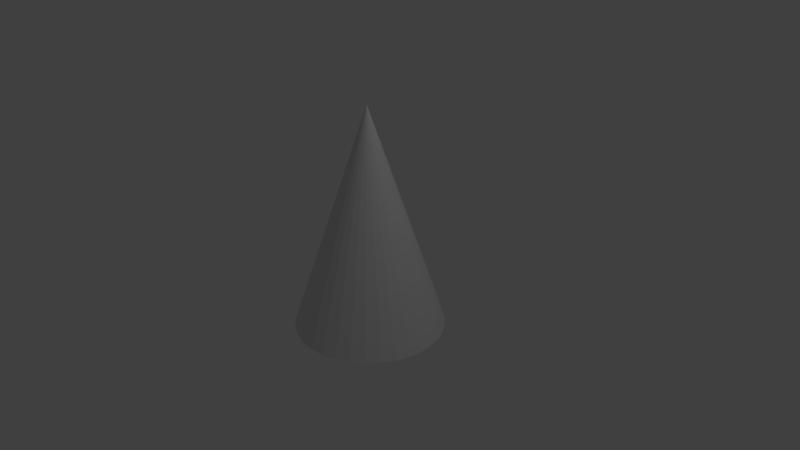 # Source: piero_hat.blend  (saved by Blender 2.79.0; exported with 4.5.12 LTS)
import bpy
from mathutils import Matrix  # noqa: F401  (used for matrix-valued properties, if any)

bpy.ops.wm.read_factory_settings(use_empty=True)
scene = bpy.context.scene
scene.name = 'Scene'

# ---- collections
col_collection_1 = bpy.data.collections.new('Collection 1'); scene.collection.children.link(col_collection_1)

# ---- materials (node trees are filled in below, after node groups)
mat_piero_hat = bpy.data.materials.new('piero_hat')
mat_piero_hat.alpha_threshold = 0.0
mat_piero_hat.use_transparent_shadow = False
mat_piero_hat.roughness = 0.5

# ---- material node trees

# ---- world
world_world = bpy.data.worlds.new('World'); scene.world = world_world
world_world.color = (0.05088, 0.05088, 0.05088)
world_world.use_sun_shadow = False
world_world.sun_shadow_jitter_overblur = 0.0
world_world.cycles.sampling_method = 'MANUAL'

# ---- cameras
cam_camera = bpy.data.cameras.new('Camera')
cam_camera.clip_end = 100.0
cam_camera.lens = 35.0
cam_camera.sensor_width = 32.0
cam_camera.sensor_height = 18.0
cam_camera.ortho_scale = 7.314
cam_camera.dof.focus_distance = 0.0
cam_camera.dof.aperture_fstop = 128.0

# ---- lights
light_lamp = bpy.data.lights.new('Lamp', 'POINT')
light_lamp.transmission_factor = 0.0
light_lamp.cutoff_distance = 30.0
light_lamp.energy = 100.0
light_lamp.shadow_buffer_clip_start = 1.001
light_lamp.shadow_soft_size = 0.1
light_lamp.shadow_maximum_resolution = 0.006
light_lamp.use_absolute_resolution = True

# ---- meshes
me_cone = bpy.data.meshes.new('Cone')
me_cone.from_pydata([(0.0, 1.0, -1.0), (0.1951, 0.9808, -1.0), (0.3827, 0.9239, -1.0), (0.5556, 0.8315, -1.0), (0.7071, 0.7071, -1.0), (0.8315, 0.5556, -1.0), (0.9239, 0.3827, -1.0), (0.9808, 0.1951, -1.0), (1.0, 7.55e-08, -1.0), (0.9808, -0.1951, -1.0), (0.9239, -0.3827, -1.0), (0.8315, -0.5556, -1.0), (0.7071, -0.7071, -1.0), (0.5556, -0.8315, -1.0), (0.3827, -0.9239, -1.0), (0.1951, -0.9808, -1.0), (-3.258e-07, -1.0, -1.0), (-0.1951, -0.9808, -1.0), (-0.3827, -0.9239, -1.0), (-0.5556, -0.8315, -1.0), (-0.7071, -0.7071, -1.0), (-0.8315, -0.5556, -1.0), (-0.9239, -0.3827, -1.0), (0.0, 0.0, 2.011), (-0.9808, -0.1951, -1.0), (-1.0, 9.656e-07, -1.0), (-0.9808, 0.1951, -1.0), (-0.9239, 0.3827, -1.0), (-0.8315, 0.5556, -1.0), (-0.7071, 0.7071, -1.0), (-0.5556, 0.8315, -1.0), (-0.3827, 0.9239, -1.0), (-0.1951, 0.9808, -1.0)], [], [(0, 23, 1), (1, 23, 2), (2, 23, 3), (3, 23, 4), (4, 23, 5), (5, 23, 6), (6, 23, 7), (7, 23, 8), (8, 23, 9), (9, 23, 10), (10, 23, 11), (11, 23, 12), (12, 23, 13), (13, 23, 14), (14, 23, 15), (15, 23, 16), (16, 23, 17), (17, 23, 18), (18, 23, 19), (19, 23, 20), (20, 23, 21), (21, 23, 22), (22, 23, 24), (24, 23, 25), (25, 23, 26), (26, 23, 27), (27, 23, 28), (28, 23, 29), (29, 23, 30), (30, 23, 31), (31, 23, 32), (32, 23, 0), (0, 1, 2, 3, 4, 5, 6, 7, 8, 9, 10, 11, 12, 13, 14, 15, 16, 17, 18, 19, 20, 21, 22, 24, 25, 26, 27, 28, 29, 30, 31, 32)])
_uv = me_cone.uv_layers.new(name='UVMap')
_uv.uv.foreach_set('vector', [0.5673, 0.0004285, 0.5673, 0.4998, 0.5365, 0.001382, 0.7575, 0.0004285, 0.7575, 0.4998, 0.7267, 0.001382, 0.6307, 0.0004285, 0.6307, 0.4998, 0.5999, 0.001382, 0.8527, 0.5004, 0.8372, 0.9996, 0.8218, 0.5004, 0.03127, 0.3146, 0.03127, 0.814, 0.0004285, 0.3155, 0.1898, 0.3146, 0.1898, 0.814, 0.1589, 0.3155, 0.6941, 0.0004285, 0.6941, 0.4998, 0.6633, 0.001382, 0.1581, 0.3146, 0.1581, 0.814, 0.1272, 0.3155, 0.2532, 0.3146, 0.2532, 0.814, 0.2223, 0.3155, 0.2215, 0.3146, 0.2215, 0.814, 0.1906, 0.3155, 0.7892, 0.0004285, 0.7892, 0.4998, 0.7584, 0.001382, 0.4405, 0.0004285, 0.4405, 0.4998, 0.4097, 0.001382, 0.09467, 0.3146, 0.09467, 0.814, 0.06383, 0.3155, 0.1264, 0.3146, 0.1264, 0.814, 0.09553, 0.3155, 0.06297, 0.3146, 0.06297, 0.814, 0.03213, 0.3155, 0.9478, 0.0004285, 0.9324, 0.4996, 0.917, 0.0004285, 0.3771, 0.0004285, 0.3771, 0.4998, 0.3463, 0.001382, 0.4722, 0.0004285, 0.4722, 0.4998, 0.4414, 0.001382, 0.7258, 0.0004285, 0.7258, 0.4998, 0.695, 0.001382, 0.3454, 0.0004285, 0.3454, 0.4998, 0.3146, 0.001382, 0.6624, 0.0004285, 0.6624, 0.4998, 0.6316, 0.001382, 0.8844, 0.0004285, 0.869, 0.4996, 0.8535, 0.0004285, 0.9795, 0.0004285, 0.9641, 0.4996, 0.9487, 0.0004285, 0.8527, 0.0004285, 0.8372, 0.4996, 0.8218, 0.0004285, 0.4088, 0.0004285, 0.4088, 0.4998, 0.378, 0.001382, 0.599, 0.0004285, 0.599, 0.4998, 0.5682, 0.001382, 0.9161, 0.0004285, 0.9007, 0.4996, 0.8852, 0.0004285, 0.821, 0.5004, 0.8055, 0.9996, 0.7901, 0.5004, 0.5039, 0.0004285, 0.5039, 0.4998, 0.4731, 0.001382, 0.821, 0.0004285, 0.8055, 0.4996, 0.7901, 0.0004285, 0.5356, 0.0004285, 0.5356, 0.4998, 0.5048, 0.001382, 0.2849, 0.3146, 0.2849, 0.814, 0.254, 0.3155, 0.1417, 0.0004285, 0.1725, 0.0004286, 0.2028, 0.006449, 0.2313, 0.01826, 0.2569, 0.0354, 0.2788, 0.05722, 0.2959, 0.08288, 0.3077, 0.1114, 0.3137, 0.1417, 0.3137, 0.1725, 0.3077, 0.2028, 0.2959, 0.2313, 0.2788, 0.2569, 0.2569, 0.2788, 0.2313, 0.2959, 0.2028, 0.3077, 0.1725, 0.3137, 0.1417, 0.3137, 0.1114, 0.3077, 0.08288, 0.2959, 0.05722, 0.2788, 0.0354, 0.2569, 0.01826, 0.2313, 0.006448, 0.2028, 0.0004285, 0.1725, 0.0004286, 0.1417, 0.006449, 0.1114, 0.01826, 0.08288, 0.0354, 0.05722, 0.05722, 0.0354, 0.08288, 0.01826, 0.1114, 0.006448])
me_cone.materials.append(mat_piero_hat)
me_cone.use_remesh_preserve_volume = False
me_cone.use_remesh_preserve_attributes = False
me_cone.use_mirror_vertex_groups = False
me_cone.update()

# ---- objects
ob_cone = bpy.data.objects.new('Cone', me_cone)
ob_lamp = bpy.data.objects.new('Lamp', light_lamp)
ob_camera = bpy.data.objects.new('Camera', cam_camera)

# ---- transforms, parenting, visibility, modifiers, constraints
ob_cone.location = (0.0, 0.0, 0.0)
ob_cone.lineart.crease_threshold = 0.0
ob_lamp.location = (4.076, 1.005, 5.904)
ob_lamp.rotation_euler = (0.6503, 0.05522, 1.866)
ob_lamp.lock_rotations_4d = False
ob_lamp.empty_display_type = 'ARROWS'
ob_lamp.color = (0.0, 0.0, 0.0, 0.0)
ob_lamp.lineart.crease_threshold = 0.0
ob_camera.location = (7.481, -6.508, 5.344)
ob_camera.rotation_euler = (1.109, 0.0, 0.8149)
ob_camera.lock_rotations_4d = False
ob_camera.empty_display_type = 'ARROWS'
ob_camera.color = (0.0, 0.0, 0.0, 0.0)
ob_camera.display_type = 'WIRE'
ob_camera.lineart.crease_threshold = 0.0

# ---- collection membership
col_collection_1.objects.link(ob_cone)
col_collection_1.objects.link(ob_lamp)
col_collection_1.objects.link(ob_camera)

# ---- scene / render settings (as saved in the file)
scene.camera = ob_camera
scene.frame_start = 1; scene.frame_end = 250; scene.frame_set(1)
scene.render.engine = 'BLENDER_EEVEE_NEXT'
scene.render.resolution_percentage = 50
scene.render.dither_intensity = 0.0
scene.cycles.use_denoising = False
scene.cycles.samples = 128
scene.cycles.sampling_pattern = 'TABULATED_SOBOL'
scene.cycles.use_adaptive_sampling = False
scene.cycles.use_light_tree = False
scene.cycles.blur_glossy = 0.0
scene.cycles.sample_clamp_indirect = 0.0
scene.view_settings.view_transform = 'Standard'
bpy.context.view_layer.update()
